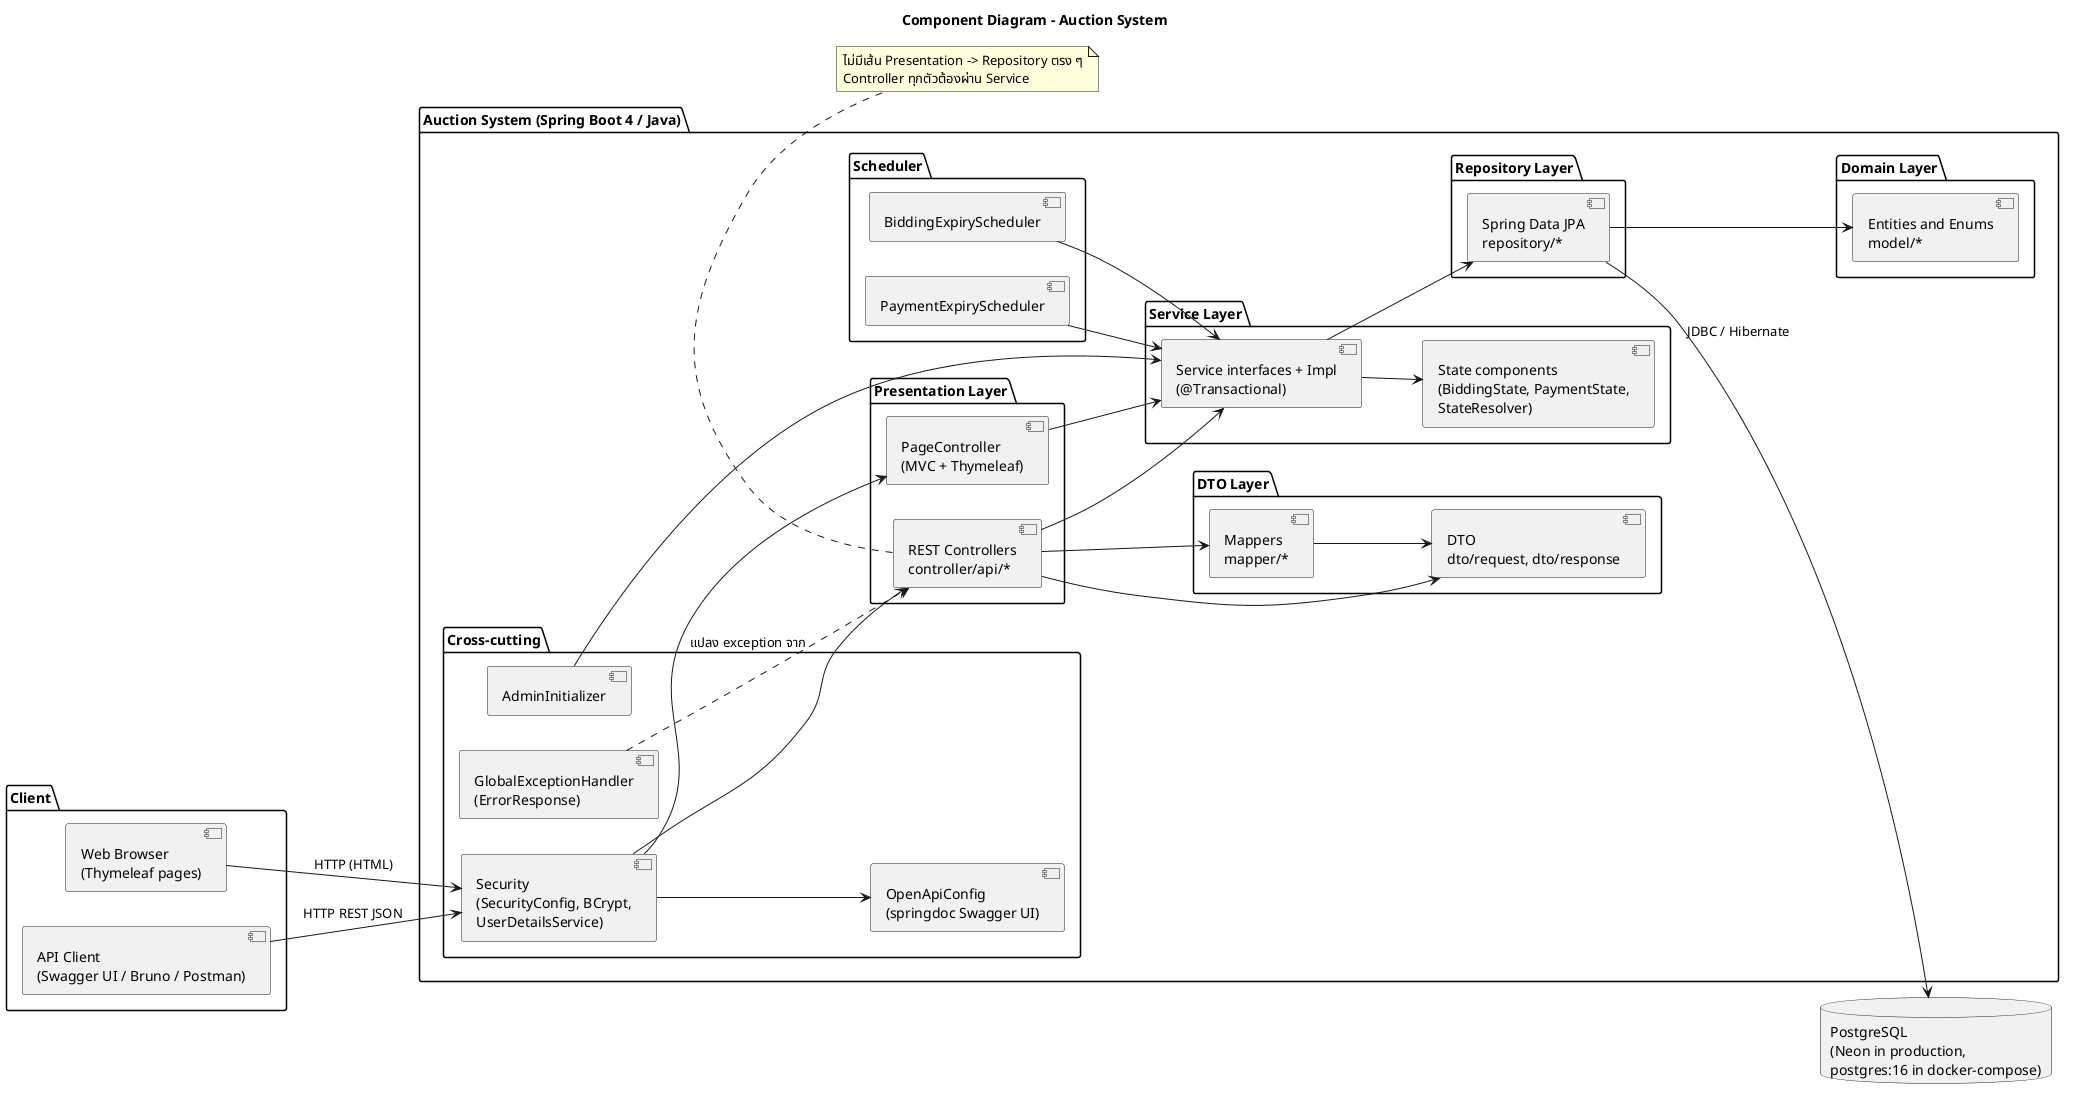

The diagram above was rendered by PlantUML. Its source (embedded in the PNG):
@startuml
title Component Diagram - Auction System
skinparam shadowing false
skinparam componentStyle uml2
left to right direction

package "Client" {
  [Web Browser\n(Thymeleaf pages)] as Browser
  [API Client\n(Swagger UI / Bruno / Postman)] as ApiClient
}

package "Auction System (Spring Boot 4 / Java)" {

  package "Cross-cutting" {
    [Security\n(SecurityConfig, BCrypt,\nUserDetailsService)] as Sec
    [GlobalExceptionHandler\n(ErrorResponse)] as Exc
    [OpenApiConfig\n(springdoc Swagger UI)] as Oas
    [AdminInitializer] as Init
  }

  package "Presentation Layer" {
    [PageController\n(MVC + Thymeleaf)] as Web
    [REST Controllers\ncontroller/api/*] as Rest
  }

  package "DTO Layer" {
    [DTO\ndto/request, dto/response] as Dto
    [Mappers\nmapper/*] as Map
  }

  package "Service Layer" {
    [Service interfaces + Impl\n(@Transactional)] as Svc
    [State components\n(BiddingState, PaymentState,\nStateResolver)] as State
  }

  package "Scheduler" {
    [BiddingExpiryScheduler] as BSch
    [PaymentExpiryScheduler] as PSch
  }

  package "Repository Layer" {
    [Spring Data JPA\nrepository/*] as Repo
  }

  package "Domain Layer" {
    [Entities and Enums\nmodel/*] as Ent
  }
}

database "PostgreSQL\n(Neon in production,\npostgres:16 in docker-compose)" as DB

Browser --> Sec : HTTP (HTML)
ApiClient --> Sec : HTTP REST JSON
Sec --> Web
Sec --> Rest
Sec --> Oas
Web --> Svc
Rest --> Dto
Rest --> Map
Rest --> Svc
Map --> Dto
Svc --> State
Svc --> Repo
BSch --> Svc
PSch --> Svc
Init --> Svc
Repo --> Ent
Repo --> DB : JDBC / Hibernate
Exc ..> Rest : แปลง exception จาก

note bottom of Rest
  ไม่มีเส้น Presentation -> Repository ตรง ๆ
  Controller ทุกตัวต้องผ่าน Service
end note
@enduml